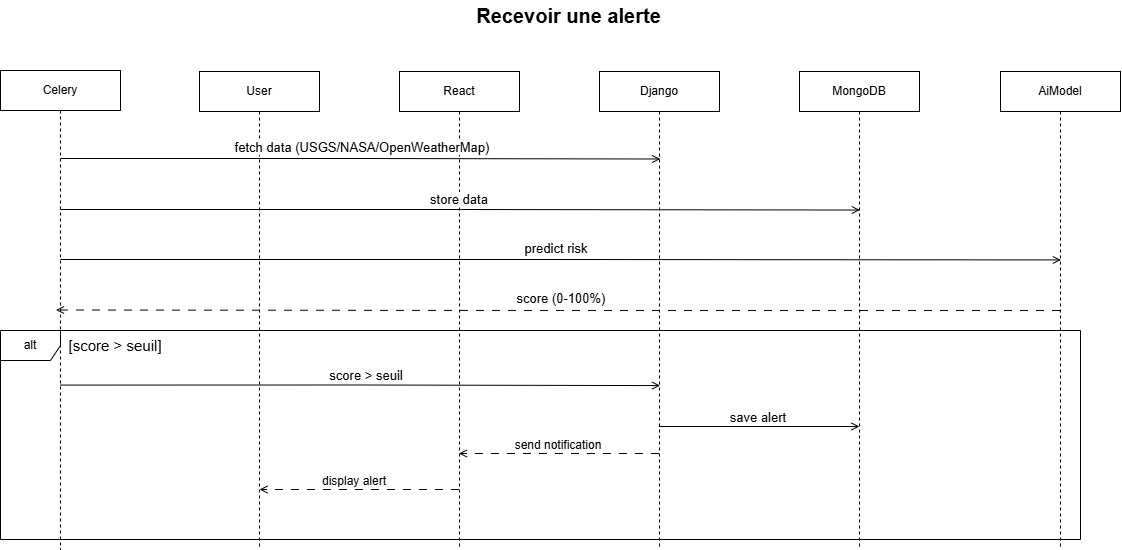

The diagram above was exported from draw.io. Its source (the exported page's mxGraphModel, read from the mxfile embedded in the PNG):
<mxGraphModel dx="3015" dy="2480" grid="1" gridSize="10" guides="1" tooltips="1" connect="1" arrows="1" fold="1" page="1" pageScale="1" pageWidth="850" pageHeight="1100" math="0" shadow="0">
  <root>
    <mxCell id="0" />
    <mxCell id="1" parent="0" />
    <mxCell id="2" parent="1" style="shape=umlLifeline;perimeter=lifelinePerimeter;whiteSpace=wrap;html=1;container=1;dropTarget=0;collapsible=0;recursiveResize=0;outlineConnect=0;portConstraint=eastwest;newEdgeStyle={&quot;curved&quot;:0,&quot;rounded&quot;:0};" value="User" vertex="1">
      <mxGeometry height="478" width="120" x="2760" y="1122" as="geometry" />
    </mxCell>
    <mxCell id="3" edge="1" parent="1" style="edgeStyle=orthogonalEdgeStyle;rounded=0;orthogonalLoop=1;jettySize=auto;html=1;curved=0;endArrow=open;endFill=0;dashed=1;dashPattern=8 8;">
      <mxGeometry relative="1" as="geometry">
        <mxPoint x="3019.5000000000005" y="1540" as="sourcePoint" />
        <mxPoint x="2820" y="1540" as="targetPoint" />
      </mxGeometry>
    </mxCell>
    <mxCell id="4" parent="1" style="shape=umlLifeline;perimeter=lifelinePerimeter;whiteSpace=wrap;html=1;container=1;dropTarget=0;collapsible=0;recursiveResize=0;outlineConnect=0;portConstraint=eastwest;newEdgeStyle={&quot;curved&quot;:0,&quot;rounded&quot;:0};" value="React" vertex="1">
      <mxGeometry height="478" width="120" x="2960" y="1122" as="geometry" />
    </mxCell>
    <mxCell id="5" edge="1" parent="1" style="edgeStyle=orthogonalEdgeStyle;rounded=0;orthogonalLoop=1;jettySize=auto;html=1;curved=0;endArrow=open;endFill=0;">
      <mxGeometry relative="1" as="geometry">
        <mxPoint x="3219.3888888888887" y="1477" as="sourcePoint" />
        <mxPoint x="3420" y="1477" as="targetPoint" />
      </mxGeometry>
    </mxCell>
    <mxCell id="6" edge="1" parent="1" style="edgeStyle=orthogonalEdgeStyle;rounded=0;orthogonalLoop=1;jettySize=auto;html=1;curved=0;dashed=1;dashPattern=8 8;endArrow=open;endFill=0;">
      <mxGeometry relative="1" as="geometry">
        <mxPoint x="3219.5000000000005" y="1504" as="sourcePoint" />
        <mxPoint x="3019.3888888888887" y="1504" as="targetPoint" />
      </mxGeometry>
    </mxCell>
    <mxCell id="7" parent="1" style="shape=umlLifeline;perimeter=lifelinePerimeter;whiteSpace=wrap;html=1;container=1;dropTarget=0;collapsible=0;recursiveResize=0;outlineConnect=0;portConstraint=eastwest;newEdgeStyle={&quot;curved&quot;:0,&quot;rounded&quot;:0};" value="Django" vertex="1">
      <mxGeometry height="478" width="120" x="3160" y="1122" as="geometry" />
    </mxCell>
    <mxCell id="8" parent="1" style="shape=umlLifeline;perimeter=lifelinePerimeter;whiteSpace=wrap;html=1;container=1;dropTarget=0;collapsible=0;recursiveResize=0;outlineConnect=0;portConstraint=eastwest;newEdgeStyle={&quot;curved&quot;:0,&quot;rounded&quot;:0};" value="MongoDB" vertex="1">
      <mxGeometry height="478" width="120" x="3360" y="1122" as="geometry" />
    </mxCell>
    <mxCell id="9" parent="1" style="text;html=1;whiteSpace=wrap;strokeColor=none;fillColor=none;align=center;verticalAlign=middle;rounded=0;fontSize=20;fontStyle=1" value="Recevoir une alerte" vertex="1">
      <mxGeometry height="30" width="199" x="3030" y="1051" as="geometry" />
    </mxCell>
    <mxCell id="10" parent="1" style="shape=umlFrame;whiteSpace=wrap;html=1;pointerEvents=0;" value="alt" vertex="1">
      <mxGeometry height="209" width="1080" x="2561" y="1381" as="geometry" />
    </mxCell>
    <mxCell id="11" edge="1" parent="1" source="12" style="edgeStyle=orthogonalEdgeStyle;rounded=0;orthogonalLoop=1;jettySize=auto;html=1;curved=0;dashed=1;dashPattern=8 8;endArrow=open;endFill=0;" target="16">
      <mxGeometry relative="1" as="geometry" />
    </mxCell>
    <mxCell id="12" parent="1" style="shape=umlLifeline;perimeter=lifelinePerimeter;whiteSpace=wrap;html=1;container=1;dropTarget=0;collapsible=0;recursiveResize=0;outlineConnect=0;portConstraint=eastwest;newEdgeStyle={&quot;curved&quot;:0,&quot;rounded&quot;:0};" value="AiModel" vertex="1">
      <mxGeometry height="478" width="120" x="3561" y="1122" as="geometry" />
    </mxCell>
    <mxCell id="13" edge="1" parent="1" style="edgeStyle=orthogonalEdgeStyle;rounded=0;orthogonalLoop=1;jettySize=auto;html=1;curved=0;endArrow=open;endFill=0;">
      <mxGeometry relative="1" as="geometry">
        <mxPoint x="2621.1633333333334" y="1209" as="sourcePoint" />
        <mxPoint x="3220.83" y="1209.5000000000005" as="targetPoint" />
      </mxGeometry>
    </mxCell>
    <mxCell id="14" edge="1" parent="1" style="edgeStyle=orthogonalEdgeStyle;rounded=0;orthogonalLoop=1;jettySize=auto;html=1;curved=0;endArrow=open;endFill=0;">
      <mxGeometry relative="1" as="geometry">
        <mxPoint x="2620.9966666666664" y="1259.9966666666664" as="sourcePoint" />
        <mxPoint x="3420.33" y="1260.53" as="targetPoint" />
      </mxGeometry>
    </mxCell>
    <mxCell id="15" edge="1" parent="1" style="edgeStyle=orthogonalEdgeStyle;rounded=0;orthogonalLoop=1;jettySize=auto;html=1;curved=0;endArrow=open;endFill=0;">
      <mxGeometry relative="1" as="geometry">
        <mxPoint x="2621.0014285714283" y="1310.001428571429" as="sourcePoint" />
        <mxPoint x="3621.43" y="1310.43" as="targetPoint" />
      </mxGeometry>
    </mxCell>
    <mxCell id="16" parent="1" style="shape=umlLifeline;perimeter=lifelinePerimeter;whiteSpace=wrap;html=1;container=1;dropTarget=0;collapsible=0;recursiveResize=0;outlineConnect=0;portConstraint=eastwest;newEdgeStyle={&quot;curved&quot;:0,&quot;rounded&quot;:0};" value="Celery" vertex="1">
      <mxGeometry height="479" width="120" x="2561" y="1121" as="geometry" />
    </mxCell>
    <mxCell id="17" parent="1" style="text;html=1;whiteSpace=wrap;strokeColor=none;fillColor=none;align=center;verticalAlign=middle;rounded=0;fontSize=13;labelBackgroundColor=default;" value="fetch data (USGS/NASA/OpenWeatherMap)" vertex="1">
      <mxGeometry height="30" width="260" x="2793" y="1183" as="geometry" />
    </mxCell>
    <mxCell id="18" parent="1" style="text;html=1;whiteSpace=wrap;strokeColor=none;fillColor=none;align=center;verticalAlign=middle;rounded=0;fontSize=13;labelBackgroundColor=default;" value="store data" vertex="1">
      <mxGeometry height="30" width="60" x="2990" y="1235.48" as="geometry" />
    </mxCell>
    <mxCell id="19" parent="1" style="text;html=1;whiteSpace=wrap;strokeColor=none;fillColor=none;align=center;verticalAlign=middle;rounded=0;fontSize=13;" value="predict risk" vertex="1">
      <mxGeometry height="30" width="70" x="3082" y="1284" as="geometry" />
    </mxCell>
    <mxCell id="20" parent="1" style="text;html=1;whiteSpace=wrap;strokeColor=none;fillColor=none;align=center;verticalAlign=middle;rounded=0;fontSize=13;" value="score (0-100%)" vertex="1">
      <mxGeometry height="30" width="100" x="3072" y="1334" as="geometry" />
    </mxCell>
    <mxCell id="21" parent="1" style="text;html=1;whiteSpace=wrap;strokeColor=none;fillColor=none;align=center;verticalAlign=middle;rounded=0;fontSize=15;" value="[score &amp;gt; seuil]" vertex="1">
      <mxGeometry height="30" width="110" x="2621" y="1381" as="geometry" />
    </mxCell>
    <mxCell id="22" edge="1" parent="1" style="edgeStyle=orthogonalEdgeStyle;rounded=0;orthogonalLoop=1;jettySize=auto;html=1;curved=0;endArrow=open;endFill=0;">
      <mxGeometry relative="1" as="geometry">
        <mxPoint x="2621" y="1435.58" as="sourcePoint" />
        <mxPoint x="3220.6666666666665" y="1436.0800000000004" as="targetPoint" />
      </mxGeometry>
    </mxCell>
    <mxCell id="23" parent="1" style="text;html=1;whiteSpace=wrap;strokeColor=none;fillColor=none;align=center;verticalAlign=middle;rounded=0;fontSize=13;" value="score &amp;gt;&amp;nbsp;seuil" vertex="1">
      <mxGeometry height="30" width="124" x="2865" y="1411" as="geometry" />
    </mxCell>
    <mxCell id="24" parent="1" style="text;html=1;whiteSpace=wrap;strokeColor=none;fillColor=none;align=center;verticalAlign=middle;rounded=0;fontSize=13;" value="save alert" vertex="1">
      <mxGeometry height="30" width="60" x="3289" y="1453" as="geometry" />
    </mxCell>
    <mxCell id="25" parent="1" style="text;html=1;whiteSpace=wrap;strokeColor=none;fillColor=none;align=center;verticalAlign=middle;rounded=0;" value="send notification" vertex="1">
      <mxGeometry height="30" width="90" x="3074" y="1481" as="geometry" />
    </mxCell>
    <mxCell id="26" parent="1" style="text;html=1;whiteSpace=wrap;strokeColor=none;fillColor=none;align=center;verticalAlign=middle;rounded=0;" value="display alert" vertex="1">
      <mxGeometry height="30" width="70" x="2880" y="1517" as="geometry" />
    </mxCell>
  </root>
</mxGraphModel>